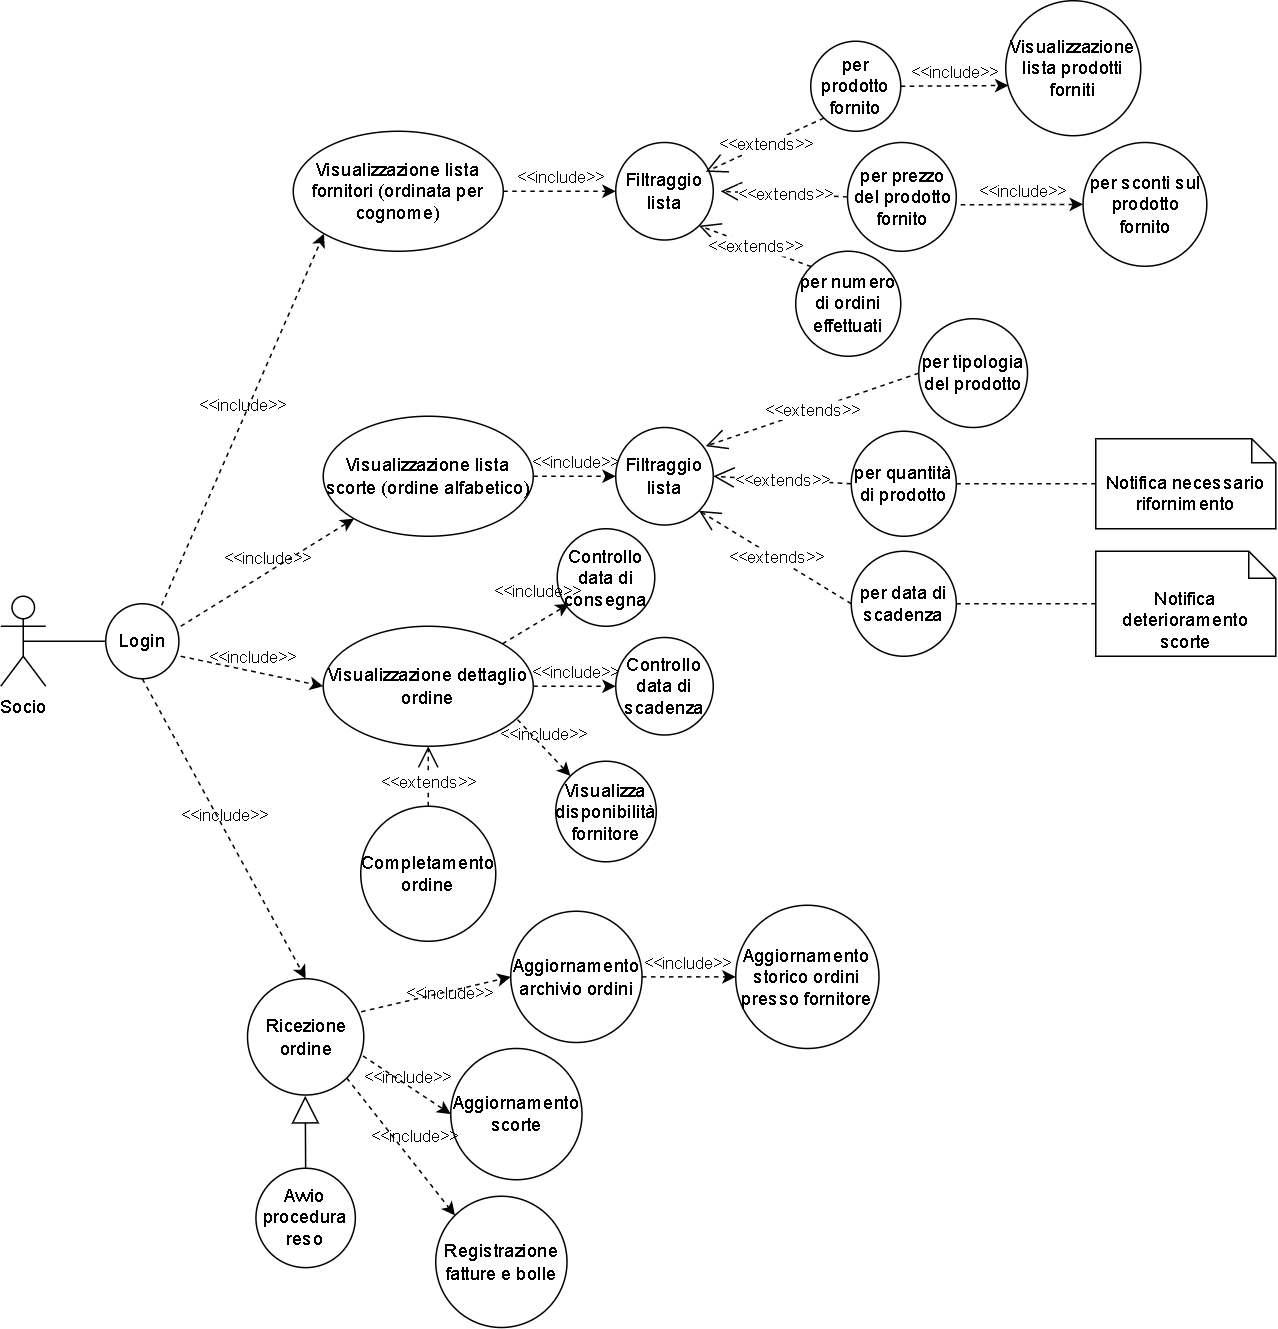

The diagram above was exported from draw.io. Its source (the exported page's mxGraphModel, read from the mxfile embedded in the PNG):
<mxGraphModel dx="1221" dy="1789" grid="1" gridSize="10" guides="1" tooltips="1" connect="1" arrows="1" fold="1" page="1" pageScale="1" pageWidth="827" pageHeight="1169" math="0" shadow="0">
  <root>
    <mxCell id="0" />
    <mxCell id="1" parent="0" />
    <mxCell id="9eIiCibBdpAaZQOyNv7R-1" value="Socio" style="shape=umlActor;verticalLabelPosition=bottom;verticalAlign=top;html=1;outlineConnect=0;labelBackgroundColor=none;labelBorderColor=none;" parent="1" vertex="1">
      <mxGeometry x="10" y="-740" width="30" height="60" as="geometry" />
    </mxCell>
    <mxCell id="9eIiCibBdpAaZQOyNv7R-2" value="Visualizzazione lista fornitori (ordinata per cognome)" style="ellipse;whiteSpace=wrap;html=1;" parent="1" vertex="1">
      <mxGeometry x="205" y="-1050" width="140" height="80" as="geometry" />
    </mxCell>
    <mxCell id="luQg_b6hn7esnuwAU-_K-1" value="Filtraggio lista" style="ellipse;whiteSpace=wrap;html=1;aspect=fixed;" parent="1" vertex="1">
      <mxGeometry x="420" y="-1042.5" width="65" height="65" as="geometry" />
    </mxCell>
    <mxCell id="luQg_b6hn7esnuwAU-_K-5" value="&amp;lt;&amp;lt;include&amp;gt;&amp;gt;" style="html=1;verticalAlign=bottom;labelBackgroundColor=none;endArrow=classic;endFill=1;dashed=1;rounded=0;entryX=0;entryY=0.5;entryDx=0;entryDy=0;exitX=1;exitY=0.5;exitDx=0;exitDy=0;" parent="1" source="9eIiCibBdpAaZQOyNv7R-2" target="luQg_b6hn7esnuwAU-_K-1" edge="1">
      <mxGeometry width="160" relative="1" as="geometry">
        <mxPoint x="300" y="-920" as="sourcePoint" />
        <mxPoint x="295" y="-960" as="targetPoint" />
        <Array as="points" />
      </mxGeometry>
    </mxCell>
    <mxCell id="luQg_b6hn7esnuwAU-_K-6" value="per prodotto fornito" style="ellipse;whiteSpace=wrap;html=1;aspect=fixed;" parent="1" vertex="1">
      <mxGeometry x="550" y="-1110" width="60" height="60" as="geometry" />
    </mxCell>
    <mxCell id="luQg_b6hn7esnuwAU-_K-7" value="&amp;lt;&amp;lt;extends&amp;gt;&amp;gt;" style="endArrow=open;dashed=1;endFill=0;endSize=12;html=1;rounded=0;exitX=0;exitY=1;exitDx=0;exitDy=0;entryX=1;entryY=0;entryDx=0;entryDy=0;" parent="1" source="luQg_b6hn7esnuwAU-_K-6" edge="1">
      <mxGeometry width="160" relative="1" as="geometry">
        <mxPoint x="553.0699999999999" y="-690" as="sourcePoint" />
        <mxPoint x="480.00097038856416" y="-1022.980970388564" as="targetPoint" />
      </mxGeometry>
    </mxCell>
    <mxCell id="luQg_b6hn7esnuwAU-_K-8" value="per prezzo del prodotto fornito" style="ellipse;whiteSpace=wrap;html=1;aspect=fixed;" parent="1" vertex="1">
      <mxGeometry x="574.52" y="-1042.5" width="72.5" height="72.5" as="geometry" />
    </mxCell>
    <mxCell id="luQg_b6hn7esnuwAU-_K-9" value="&amp;lt;&amp;lt;extends&amp;gt;&amp;gt;" style="endArrow=open;dashed=1;endFill=0;endSize=12;html=1;rounded=0;exitX=0;exitY=0.5;exitDx=0;exitDy=0;entryX=1;entryY=0.5;entryDx=0;entryDy=0;" parent="1" source="luQg_b6hn7esnuwAU-_K-8" edge="1">
      <mxGeometry width="160" relative="1" as="geometry">
        <mxPoint x="592.5899999999999" y="-618.51" as="sourcePoint" />
        <mxPoint x="489.9999999999975" y="-1010" as="targetPoint" />
      </mxGeometry>
    </mxCell>
    <mxCell id="luQg_b6hn7esnuwAU-_K-10" value="per numero di ordini effettuati" style="ellipse;whiteSpace=wrap;html=1;aspect=fixed;" parent="1" vertex="1">
      <mxGeometry x="540" y="-970" width="70" height="70" as="geometry" />
    </mxCell>
    <mxCell id="luQg_b6hn7esnuwAU-_K-11" value="&amp;lt;&amp;lt;extends&amp;gt;&amp;gt;" style="endArrow=open;dashed=1;endFill=0;endSize=12;html=1;rounded=0;exitX=0;exitY=0;exitDx=0;exitDy=0;entryX=1;entryY=1;entryDx=0;entryDy=0;" parent="1" source="luQg_b6hn7esnuwAU-_K-10" target="luQg_b6hn7esnuwAU-_K-1" edge="1">
      <mxGeometry width="160" relative="1" as="geometry">
        <mxPoint x="568.0699999999999" y="-553.51" as="sourcePoint" />
        <mxPoint x="465.4799999999975" y="-945" as="targetPoint" />
      </mxGeometry>
    </mxCell>
    <mxCell id="luQg_b6hn7esnuwAU-_K-12" value="per sconti sul prodotto fornito" style="ellipse;whiteSpace=wrap;html=1;aspect=fixed;" parent="1" vertex="1">
      <mxGeometry x="731.54" y="-1042.5" width="82.5" height="82.5" as="geometry" />
    </mxCell>
    <mxCell id="luQg_b6hn7esnuwAU-_K-14" value="Visualizzazione lista prodotti forniti" style="ellipse;whiteSpace=wrap;html=1;aspect=fixed;" parent="1" vertex="1">
      <mxGeometry x="680" y="-1137.02" width="90" height="90" as="geometry" />
    </mxCell>
    <mxCell id="luQg_b6hn7esnuwAU-_K-16" value="Visualizzazione lista scorte (ordine alfabetico)" style="ellipse;whiteSpace=wrap;html=1;" parent="1" vertex="1">
      <mxGeometry x="225" y="-860" width="140" height="80" as="geometry" />
    </mxCell>
    <mxCell id="luQg_b6hn7esnuwAU-_K-18" value="Filtraggio lista" style="ellipse;whiteSpace=wrap;html=1;aspect=fixed;" parent="1" vertex="1">
      <mxGeometry x="420" y="-852.5" width="65" height="65" as="geometry" />
    </mxCell>
    <mxCell id="luQg_b6hn7esnuwAU-_K-19" value="&amp;lt;&amp;lt;include&amp;gt;&amp;gt;" style="html=1;verticalAlign=bottom;labelBackgroundColor=none;endArrow=classic;endFill=1;dashed=1;rounded=0;entryX=0;entryY=0.5;entryDx=0;entryDy=0;exitX=1;exitY=0.5;exitDx=0;exitDy=0;" parent="1" source="luQg_b6hn7esnuwAU-_K-16" target="luQg_b6hn7esnuwAU-_K-18" edge="1">
      <mxGeometry width="160" relative="1" as="geometry">
        <mxPoint x="320" y="-730" as="sourcePoint" />
        <mxPoint x="315" y="-770" as="targetPoint" />
        <Array as="points" />
      </mxGeometry>
    </mxCell>
    <mxCell id="luQg_b6hn7esnuwAU-_K-20" value="per tipologia del prodotto" style="ellipse;whiteSpace=wrap;html=1;aspect=fixed;" parent="1" vertex="1">
      <mxGeometry x="622.02" y="-925" width="72.5" height="72.5" as="geometry" />
    </mxCell>
    <mxCell id="luQg_b6hn7esnuwAU-_K-21" value="&amp;lt;&amp;lt;extends&amp;gt;&amp;gt;" style="endArrow=open;dashed=1;endFill=0;endSize=12;html=1;rounded=0;exitX=0;exitY=0.5;exitDx=0;exitDy=0;entryX=0.923;entryY=0.192;entryDx=0;entryDy=0;entryPerimeter=0;" parent="1" source="luQg_b6hn7esnuwAU-_K-20" target="luQg_b6hn7esnuwAU-_K-18" edge="1">
      <mxGeometry width="160" relative="1" as="geometry">
        <mxPoint x="612.5899999999999" y="-428.51" as="sourcePoint" />
        <mxPoint x="509.9999999999975" y="-820" as="targetPoint" />
      </mxGeometry>
    </mxCell>
    <mxCell id="luQg_b6hn7esnuwAU-_K-22" value="per data di scadenza" style="ellipse;whiteSpace=wrap;html=1;aspect=fixed;" parent="1" vertex="1">
      <mxGeometry x="577.02" y="-770" width="70" height="70" as="geometry" />
    </mxCell>
    <mxCell id="luQg_b6hn7esnuwAU-_K-23" value="&amp;lt;&amp;lt;extends&amp;gt;&amp;gt;" style="endArrow=open;dashed=1;endFill=0;endSize=12;html=1;rounded=0;exitX=0;exitY=0.5;exitDx=0;exitDy=0;entryX=1;entryY=1;entryDx=0;entryDy=0;" parent="1" source="luQg_b6hn7esnuwAU-_K-22" target="luQg_b6hn7esnuwAU-_K-18" edge="1">
      <mxGeometry width="160" relative="1" as="geometry">
        <mxPoint x="588.0699999999999" y="-363.51" as="sourcePoint" />
        <mxPoint x="485.4799999999975" y="-755" as="targetPoint" />
      </mxGeometry>
    </mxCell>
    <mxCell id="luQg_b6hn7esnuwAU-_K-24" value="per quantità di prodotto" style="ellipse;whiteSpace=wrap;html=1;aspect=fixed;" parent="1" vertex="1">
      <mxGeometry x="577.02" y="-850" width="70" height="70" as="geometry" />
    </mxCell>
    <mxCell id="luQg_b6hn7esnuwAU-_K-25" value="&amp;lt;&amp;lt;extends&amp;gt;&amp;gt;" style="endArrow=open;dashed=1;endFill=0;endSize=12;html=1;rounded=0;exitX=0;exitY=0.5;exitDx=0;exitDy=0;entryX=1;entryY=0.5;entryDx=0;entryDy=0;" parent="1" source="luQg_b6hn7esnuwAU-_K-24" target="luQg_b6hn7esnuwAU-_K-18" edge="1">
      <mxGeometry width="160" relative="1" as="geometry">
        <mxPoint x="598.0699999999999" y="-433.51" as="sourcePoint" />
        <mxPoint x="449.9999999999975" y="-827" as="targetPoint" />
      </mxGeometry>
    </mxCell>
    <mxCell id="luQg_b6hn7esnuwAU-_K-27" value="Notifica necessario rifornimento" style="shape=note2;boundedLbl=1;whiteSpace=wrap;html=1;size=16;verticalAlign=top;align=center;" parent="1" vertex="1">
      <mxGeometry x="740.02" y="-845" width="120" height="60" as="geometry" />
    </mxCell>
    <mxCell id="luQg_b6hn7esnuwAU-_K-28" value="" style="endArrow=none;dashed=1;html=1;rounded=0;entryX=0;entryY=0.5;entryDx=0;entryDy=0;entryPerimeter=0;exitX=1;exitY=0.5;exitDx=0;exitDy=0;" parent="1" source="luQg_b6hn7esnuwAU-_K-24" target="luQg_b6hn7esnuwAU-_K-27" edge="1">
      <mxGeometry width="50" height="50" relative="1" as="geometry">
        <mxPoint x="660" y="-787.5" as="sourcePoint" />
        <mxPoint x="710" y="-837.5" as="targetPoint" />
      </mxGeometry>
    </mxCell>
    <mxCell id="luQg_b6hn7esnuwAU-_K-29" value="Notifica deterioramento scorte" style="shape=note2;boundedLbl=1;whiteSpace=wrap;html=1;size=18;verticalAlign=top;align=center;" parent="1" vertex="1">
      <mxGeometry x="740.02" y="-770" width="120" height="70" as="geometry" />
    </mxCell>
    <mxCell id="luQg_b6hn7esnuwAU-_K-30" value="" style="endArrow=none;dashed=1;html=1;rounded=0;entryX=0;entryY=0.5;entryDx=0;entryDy=0;entryPerimeter=0;exitX=1;exitY=0.5;exitDx=0;exitDy=0;" parent="1" target="luQg_b6hn7esnuwAU-_K-29" edge="1">
      <mxGeometry width="50" height="50" relative="1" as="geometry">
        <mxPoint x="647.02" y="-735" as="sourcePoint" />
        <mxPoint x="710.02" y="-757.5" as="targetPoint" />
      </mxGeometry>
    </mxCell>
    <mxCell id="luQg_b6hn7esnuwAU-_K-31" value="Visualizzazione dettaglio ordine" style="ellipse;whiteSpace=wrap;html=1;" parent="1" vertex="1">
      <mxGeometry x="225" y="-720" width="140" height="80" as="geometry" />
    </mxCell>
    <mxCell id="luQg_b6hn7esnuwAU-_K-32" value="" style="endArrow=none;html=1;rounded=0;entryX=0;entryY=0.5;entryDx=0;entryDy=0;exitX=0.5;exitY=0.5;exitDx=0;exitDy=0;exitPerimeter=0;" parent="1" source="9eIiCibBdpAaZQOyNv7R-1" target="tVb2B3yc_FKTb7QRV3sa-1" edge="1">
      <mxGeometry width="50" height="50" relative="1" as="geometry">
        <mxPoint x="10" y="-710" as="sourcePoint" />
        <mxPoint x="80" y="-710" as="targetPoint" />
      </mxGeometry>
    </mxCell>
    <mxCell id="luQg_b6hn7esnuwAU-_K-33" value="Visualizza disponibilità fornitore" style="ellipse;whiteSpace=wrap;html=1;aspect=fixed;" parent="1" vertex="1">
      <mxGeometry x="380" y="-630" width="67.02" height="67.02" as="geometry" />
    </mxCell>
    <mxCell id="luQg_b6hn7esnuwAU-_K-35" value="&amp;lt;&amp;lt;include&amp;gt;&amp;gt;" style="html=1;verticalAlign=bottom;labelBackgroundColor=none;endArrow=classic;endFill=1;dashed=1;rounded=0;entryX=0;entryY=0;entryDx=0;entryDy=0;exitX=0.925;exitY=0.778;exitDx=0;exitDy=0;exitPerimeter=0;" parent="1" source="luQg_b6hn7esnuwAU-_K-31" target="luQg_b6hn7esnuwAU-_K-33" edge="1">
      <mxGeometry width="160" relative="1" as="geometry">
        <mxPoint x="364.99825402659025" y="-521.36063930297" as="sourcePoint" />
        <mxPoint x="405.67" y="-552.98" as="targetPoint" />
        <Array as="points" />
      </mxGeometry>
    </mxCell>
    <mxCell id="luQg_b6hn7esnuwAU-_K-36" value="&amp;lt;&amp;lt;include&amp;gt;&amp;gt;" style="html=1;verticalAlign=bottom;labelBackgroundColor=none;endArrow=classic;endFill=1;dashed=1;rounded=0;entryX=0.02;entryY=0.628;entryDx=0;entryDy=0;exitX=1;exitY=0.5;exitDx=0;exitDy=0;entryPerimeter=0;" parent="1" source="luQg_b6hn7esnuwAU-_K-6" target="luQg_b6hn7esnuwAU-_K-14" edge="1">
      <mxGeometry width="160" relative="1" as="geometry">
        <mxPoint x="622.02" y="-1083.01" as="sourcePoint" />
        <mxPoint x="672.02" y="-1124.01" as="targetPoint" />
        <Array as="points" />
      </mxGeometry>
    </mxCell>
    <mxCell id="luQg_b6hn7esnuwAU-_K-37" value="&amp;lt;&amp;lt;include&amp;gt;&amp;gt;" style="html=1;verticalAlign=bottom;labelBackgroundColor=none;endArrow=classic;endFill=1;dashed=1;rounded=0;entryX=0;entryY=0.5;entryDx=0;entryDy=0;" parent="1" target="luQg_b6hn7esnuwAU-_K-12" edge="1">
      <mxGeometry width="160" relative="1" as="geometry">
        <mxPoint x="650" y="-1001" as="sourcePoint" />
        <mxPoint x="733.02" y="-1016" as="targetPoint" />
        <Array as="points" />
      </mxGeometry>
    </mxCell>
    <mxCell id="luQg_b6hn7esnuwAU-_K-38" value="Controllo data di scadenza" style="ellipse;whiteSpace=wrap;html=1;aspect=fixed;" parent="1" vertex="1">
      <mxGeometry x="420" y="-712.5" width="65" height="65" as="geometry" />
    </mxCell>
    <mxCell id="luQg_b6hn7esnuwAU-_K-39" value="&amp;lt;&amp;lt;include&amp;gt;&amp;gt;" style="html=1;verticalAlign=bottom;labelBackgroundColor=none;endArrow=classic;endFill=1;dashed=1;rounded=0;entryX=0;entryY=0.5;entryDx=0;entryDy=0;exitX=0;exitY=0.5;exitDx=0;exitDy=0;" parent="1" edge="1" target="luQg_b6hn7esnuwAU-_K-38">
      <mxGeometry width="160" relative="1" as="geometry">
        <mxPoint x="365" y="-680" as="sourcePoint" />
        <mxPoint x="315" y="-630" as="targetPoint" />
        <Array as="points" />
      </mxGeometry>
    </mxCell>
    <mxCell id="luQg_b6hn7esnuwAU-_K-40" value="Controllo data di consegna" style="ellipse;whiteSpace=wrap;html=1;aspect=fixed;" parent="1" vertex="1">
      <mxGeometry x="381" y="-785" width="65" height="65" as="geometry" />
    </mxCell>
    <mxCell id="luQg_b6hn7esnuwAU-_K-41" value="&amp;lt;&amp;lt;include&amp;gt;&amp;gt;" style="html=1;verticalAlign=bottom;labelBackgroundColor=none;endArrow=classic;endFill=1;dashed=1;rounded=0;entryX=0.123;entryY=0.769;entryDx=0;entryDy=0;exitX=1;exitY=0;exitDx=0;exitDy=0;entryPerimeter=0;" parent="1" source="luQg_b6hn7esnuwAU-_K-31" target="luQg_b6hn7esnuwAU-_K-40" edge="1">
      <mxGeometry x="0.3148" y="10" width="160" relative="1" as="geometry">
        <mxPoint x="317.02" y="-747.5" as="sourcePoint" />
        <mxPoint x="267.02" y="-697.5" as="targetPoint" />
        <Array as="points" />
        <mxPoint as="offset" />
      </mxGeometry>
    </mxCell>
    <mxCell id="luQg_b6hn7esnuwAU-_K-42" value="Completamento ordine" style="ellipse;whiteSpace=wrap;html=1;aspect=fixed;" parent="1" vertex="1">
      <mxGeometry x="250" y="-600" width="90" height="90" as="geometry" />
    </mxCell>
    <mxCell id="luQg_b6hn7esnuwAU-_K-43" value="&amp;lt;&amp;lt;extends&amp;gt;&amp;gt;" style="endArrow=open;dashed=1;endFill=0;endSize=12;html=1;rounded=0;exitX=0.5;exitY=0;exitDx=0;exitDy=0;entryX=0.5;entryY=1;entryDx=0;entryDy=0;" parent="1" source="luQg_b6hn7esnuwAU-_K-42" target="luQg_b6hn7esnuwAU-_K-31" edge="1">
      <mxGeometry x="-0.2" width="160" relative="1" as="geometry">
        <mxPoint x="294.55999999999995" y="-166.51" as="sourcePoint" />
        <mxPoint x="236.49" y="-640.0000000000001" as="targetPoint" />
        <mxPoint as="offset" />
      </mxGeometry>
    </mxCell>
    <mxCell id="luQg_b6hn7esnuwAU-_K-44" value="Aggiornamento scorte" style="ellipse;whiteSpace=wrap;html=1;aspect=fixed;" parent="1" vertex="1">
      <mxGeometry x="310" y="-438.51" width="87.5" height="87.5" as="geometry" />
    </mxCell>
    <mxCell id="luQg_b6hn7esnuwAU-_K-45" value="&amp;lt;&amp;lt;include&amp;gt;&amp;gt;" style="html=1;verticalAlign=bottom;labelBackgroundColor=none;endArrow=classic;endFill=1;dashed=1;rounded=0;entryX=0;entryY=0.5;entryDx=0;entryDy=0;exitX=0.993;exitY=0.664;exitDx=0;exitDy=0;exitPerimeter=0;" parent="1" source="luQg_b6hn7esnuwAU-_K-50" target="luQg_b6hn7esnuwAU-_K-44" edge="1">
      <mxGeometry x="0.0428" y="-4" width="160" relative="1" as="geometry">
        <mxPoint x="252.26000000000158" y="-451.25" as="sourcePoint" />
        <mxPoint x="202.26" y="-397.75" as="targetPoint" />
        <Array as="points" />
        <mxPoint x="1" as="offset" />
      </mxGeometry>
    </mxCell>
    <mxCell id="luQg_b6hn7esnuwAU-_K-46" value="Aggiornamento archivio ordini" style="ellipse;whiteSpace=wrap;html=1;aspect=fixed;" parent="1" vertex="1">
      <mxGeometry x="350" y="-530" width="87.5" height="87.5" as="geometry" />
    </mxCell>
    <mxCell id="luQg_b6hn7esnuwAU-_K-47" value="&amp;lt;&amp;lt;include&amp;gt;&amp;gt;" style="html=1;verticalAlign=bottom;labelBackgroundColor=none;endArrow=classic;endFill=1;dashed=1;rounded=0;entryX=0;entryY=0.5;entryDx=0;entryDy=0;exitX=0.978;exitY=0.284;exitDx=0;exitDy=0;exitPerimeter=0;" parent="1" source="luQg_b6hn7esnuwAU-_K-50" target="luQg_b6hn7esnuwAU-_K-46" edge="1">
      <mxGeometry x="0.129" y="-10" width="160" relative="1" as="geometry">
        <mxPoint x="242.00873734152742" y="-426.50126265847257" as="sourcePoint" />
        <mxPoint x="182.26" y="-299" as="targetPoint" />
        <Array as="points" />
        <mxPoint as="offset" />
      </mxGeometry>
    </mxCell>
    <mxCell id="luQg_b6hn7esnuwAU-_K-48" value="Aggiornamento storico ordini presso fornitore" style="ellipse;whiteSpace=wrap;html=1;aspect=fixed;" parent="1" vertex="1">
      <mxGeometry x="499.99999999999994" y="-533.99" width="95.48" height="95.48" as="geometry" />
    </mxCell>
    <mxCell id="luQg_b6hn7esnuwAU-_K-49" value="&amp;lt;&amp;lt;include&amp;gt;&amp;gt;" style="html=1;verticalAlign=bottom;labelBackgroundColor=none;endArrow=classic;endFill=1;dashed=1;rounded=0;entryX=0;entryY=0.5;entryDx=0;entryDy=0;exitX=1;exitY=0.5;exitDx=0;exitDy=0;" parent="1" source="luQg_b6hn7esnuwAU-_K-46" target="luQg_b6hn7esnuwAU-_K-48" edge="1">
      <mxGeometry width="160" relative="1" as="geometry">
        <mxPoint x="322.0199999999968" y="-362.5" as="sourcePoint" />
        <mxPoint x="334.28" y="-299" as="targetPoint" />
        <Array as="points" />
      </mxGeometry>
    </mxCell>
    <mxCell id="luQg_b6hn7esnuwAU-_K-50" value="Ricezione ordine" style="ellipse;whiteSpace=wrap;html=1;aspect=fixed;" parent="1" vertex="1">
      <mxGeometry x="174.51" y="-485" width="77.5" height="77.5" as="geometry" />
    </mxCell>
    <mxCell id="luQg_b6hn7esnuwAU-_K-54" value="Avvio procedura reso" style="ellipse;whiteSpace=wrap;html=1;aspect=fixed;" parent="1" vertex="1">
      <mxGeometry x="180.13" y="-358.65" width="66.25" height="66.25" as="geometry" />
    </mxCell>
    <mxCell id="luQg_b6hn7esnuwAU-_K-56" value="Registrazione fatture e bolle" style="ellipse;whiteSpace=wrap;html=1;aspect=fixed;" parent="1" vertex="1">
      <mxGeometry x="300" y="-340" width="87.5" height="87.5" as="geometry" />
    </mxCell>
    <mxCell id="luQg_b6hn7esnuwAU-_K-57" value="&amp;lt;&amp;lt;include&amp;gt;&amp;gt;" style="html=1;verticalAlign=bottom;labelBackgroundColor=none;endArrow=classic;endFill=1;dashed=1;rounded=0;entryX=0;entryY=0;entryDx=0;entryDy=0;exitX=1;exitY=1;exitDx=0;exitDy=0;" parent="1" source="luQg_b6hn7esnuwAU-_K-50" target="luQg_b6hn7esnuwAU-_K-56" edge="1">
      <mxGeometry x="0.1355" y="6" width="160" relative="1" as="geometry">
        <mxPoint x="526.1700000000001" y="-329.99500000000023" as="sourcePoint" />
        <mxPoint x="454" y="-316.61" as="targetPoint" />
        <Array as="points" />
        <mxPoint as="offset" />
      </mxGeometry>
    </mxCell>
    <mxCell id="luQg_b6hn7esnuwAU-_K-61" value="" style="endArrow=block;endSize=16;endFill=0;html=1;rounded=0;exitX=0.5;exitY=0;exitDx=0;exitDy=0;" parent="1" source="luQg_b6hn7esnuwAU-_K-54" edge="1">
      <mxGeometry width="160" relative="1" as="geometry">
        <mxPoint x="210.13" y="-228.65" as="sourcePoint" />
        <mxPoint x="213" y="-407" as="targetPoint" />
      </mxGeometry>
    </mxCell>
    <mxCell id="tVb2B3yc_FKTb7QRV3sa-1" value="Login" style="ellipse;whiteSpace=wrap;html=1;" parent="1" vertex="1">
      <mxGeometry x="80" y="-735" width="48.75" height="50" as="geometry" />
    </mxCell>
    <mxCell id="tVb2B3yc_FKTb7QRV3sa-2" value="&amp;lt;&amp;lt;include&amp;gt;&amp;gt;" style="html=1;verticalAlign=bottom;labelBackgroundColor=none;endArrow=classic;endFill=1;dashed=1;rounded=0;entryX=0;entryY=1;entryDx=0;entryDy=0;exitX=0.764;exitY=0.021;exitDx=0;exitDy=0;exitPerimeter=0;" parent="1" source="tVb2B3yc_FKTb7QRV3sa-1" target="9eIiCibBdpAaZQOyNv7R-2" edge="1">
      <mxGeometry width="160" relative="1" as="geometry">
        <mxPoint x="116.25" y="-680" as="sourcePoint" />
        <mxPoint x="216.25" y="-770" as="targetPoint" />
        <Array as="points" />
      </mxGeometry>
    </mxCell>
    <mxCell id="tVb2B3yc_FKTb7QRV3sa-3" value="&amp;lt;&amp;lt;include&amp;gt;&amp;gt;" style="html=1;verticalAlign=bottom;labelBackgroundColor=none;endArrow=classic;endFill=1;dashed=1;rounded=0;entryX=0;entryY=1;entryDx=0;entryDy=0;" parent="1" target="luQg_b6hn7esnuwAU-_K-16" edge="1">
      <mxGeometry width="160" relative="1" as="geometry">
        <mxPoint x="130" y="-720" as="sourcePoint" />
        <mxPoint x="236" y="-972" as="targetPoint" />
        <Array as="points" />
      </mxGeometry>
    </mxCell>
    <mxCell id="tVb2B3yc_FKTb7QRV3sa-4" value="&amp;lt;&amp;lt;include&amp;gt;&amp;gt;" style="html=1;verticalAlign=bottom;labelBackgroundColor=none;endArrow=classic;endFill=1;dashed=1;rounded=0;entryX=0;entryY=0.5;entryDx=0;entryDy=0;" parent="1" target="luQg_b6hn7esnuwAU-_K-31" edge="1">
      <mxGeometry width="160" relative="1" as="geometry">
        <mxPoint x="130" y="-700" as="sourcePoint" />
        <mxPoint x="256" y="-782" as="targetPoint" />
        <Array as="points" />
      </mxGeometry>
    </mxCell>
    <mxCell id="tVb2B3yc_FKTb7QRV3sa-5" value="&amp;lt;&amp;lt;include&amp;gt;&amp;gt;" style="html=1;verticalAlign=bottom;labelBackgroundColor=none;endArrow=classic;endFill=1;dashed=1;rounded=0;entryX=0.5;entryY=0;entryDx=0;entryDy=0;exitX=0.5;exitY=1;exitDx=0;exitDy=0;" parent="1" source="tVb2B3yc_FKTb7QRV3sa-1" target="luQg_b6hn7esnuwAU-_K-50" edge="1">
      <mxGeometry width="160" relative="1" as="geometry">
        <mxPoint x="139" y="-700" as="sourcePoint" />
        <mxPoint x="235" y="-670" as="targetPoint" />
        <Array as="points" />
      </mxGeometry>
    </mxCell>
  </root>
</mxGraphModel>